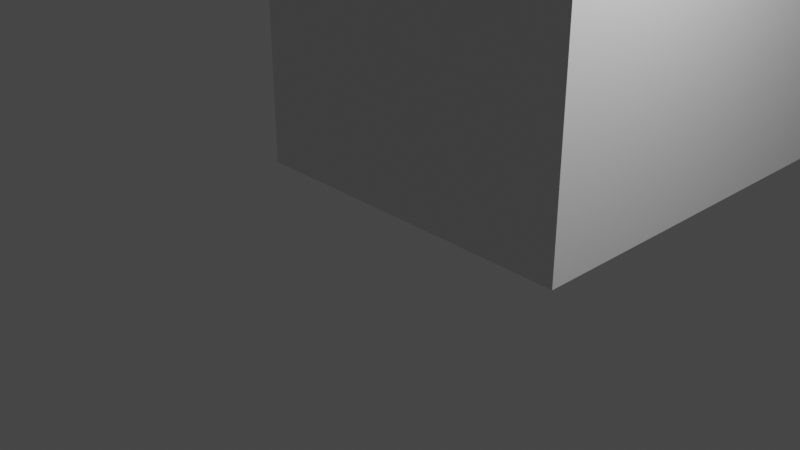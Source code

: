 # Source: Simple_Wedge.blend  (saved by Blender 3.0.42; exported with 4.5.12 LTS)
import bpy
from mathutils import Matrix  # noqa: F401  (used for matrix-valued properties, if any)

bpy.ops.wm.read_factory_settings(use_empty=True)
scene = bpy.context.scene
scene.name = 'Scene'

# ---- collections
col_collection = bpy.data.collections.new('Collection'); scene.collection.children.link(col_collection)

# ---- materials (node trees are filled in below, after node groups)
mat_material = bpy.data.materials.new('Material')
mat_material.alpha_threshold = 0.0
mat_material.use_transparent_shadow = False
mat_material.line_color = (0.0, 0.0, 0.0, 1.0)

# ---- material node trees
mat_material.use_nodes = True; mat_material.node_tree.nodes.clear()
_N = mat_material.node_tree.nodes; _L = mat_material.node_tree.links
n0 = _N.new('ShaderNodeOutputMaterial'); n0.name = 'Material Output'; n0.location = (300, 300)
n1 = _N.new('ShaderNodeBsdfPrincipled'); n1.name = 'Principled BSDF'; n1.location = (10, 300)
n1.distribution = 'GGX'
n1.subsurface_method = 'RANDOM_WALK_SKIN'
n1.inputs[2].default_value = 0.4
n1.inputs[3].default_value = 1.45
n1.inputs[27].default_value = (0.0, 0.0, 0.0, 1.0)
n1.inputs[28].default_value = 1.0
_L.new(n1.outputs[0], n0.inputs[0])
n0.is_active_output = True

# ---- world
world_world = bpy.data.worlds.new('World'); scene.world = world_world
world_world.use_nodes = True; world_world.node_tree.nodes.clear()
_N = world_world.node_tree.nodes; _L = world_world.node_tree.links
n0 = _N.new('ShaderNodeOutputWorld'); n0.name = 'World Output'; n0.location = (300, 300)
n1 = _N.new('ShaderNodeBackground'); n1.name = 'Background'; n1.location = (10, 300)
n1.inputs[0].default_value = (0.05088, 0.05088, 0.05088, 1.0)
_L.new(n1.outputs[0], n0.inputs[0])
n0.is_active_output = True
world_world.color = (0.05088, 0.05088, 0.05088)
world_world.use_sun_shadow = False
world_world.sun_shadow_jitter_overblur = 0.0

# ---- cameras
cam_camera = bpy.data.cameras.new('Camera')
cam_camera.clip_end = 100.0
cam_camera.ortho_scale = 7.314

# ---- lights
light_light = bpy.data.lights.new('Light', 'POINT')
light_light.transmission_factor = 0.0
light_light.energy = 1000.0
light_light.shadow_soft_size = 0.1
light_light.shadow_maximum_resolution = 0.006
light_light.use_absolute_resolution = True

# ---- meshes
me_cube = bpy.data.meshes.new('Cube')
me_cube.from_pydata([(2.0, 8.0, 0.0), (2.0, 8.0, 0.0), (2.0, 0.0, 4.0), (2.0, 0.0, 0.0), (-2.0, 8.0, 0.0), (-2.0, 8.0, 0.0), (-2.0, 0.0, 4.0), (-2.0, 0.0, 0.0)], [], [(0, 4, 6, 2), (3, 2, 6, 7), (7, 6, 4, 5), (5, 1, 3, 7), (1, 0, 2, 3), (5, 4, 0, 1)])
_uv = me_cube.uv_layers.new(name='UVMap')
_uv.uv.foreach_set('vector', [0.625, 0.5, 0.875, 0.5, 0.875, 0.75, 0.625, 0.75, 0.375, 0.75, 0.625, 0.75, 0.625, 1.0, 0.375, 1.0, 0.375, 0.0, 0.625, 0.0, 0.625, 0.25, 0.375, 0.25, 0.125, 0.5, 0.375, 0.5, 0.375, 0.75, 0.125, 0.75, 0.375, 0.5, 0.625, 0.5, 0.625, 0.75, 0.375, 0.75, 0.375, 0.25, 0.625, 0.25, 0.625, 0.5, 0.375, 0.5])
me_cube.materials.append(mat_material)
me_cube.use_remesh_preserve_volume = False
me_cube.use_remesh_preserve_attributes = False
me_cube.use_mirror_vertex_groups = False
me_cube.update()

# ---- objects
ob_cube = bpy.data.objects.new('Cube', me_cube)
ob_light = bpy.data.objects.new('Light', light_light)
ob_camera = bpy.data.objects.new('Camera', cam_camera)

# ---- transforms, parenting, visibility, modifiers, constraints
ob_cube.location = (0.0, 0.0, 0.0)
ob_cube.lock_rotations_4d = False
ob_cube.empty_display_type = 'ARROWS'
ob_cube.lineart.crease_threshold = 0.0
ob_light.location = (4.076, 1.005, 5.904)
ob_light.rotation_euler = (0.6503, 0.05522, 1.866)
ob_light.lock_rotations_4d = False
ob_light.empty_display_type = 'ARROWS'
ob_light.color = (0.0, 0.0, 0.0, 0.0)
ob_light.lineart.crease_threshold = 0.0
ob_camera.location = (7.359, -6.926, 4.958)
ob_camera.rotation_euler = (1.109, 0.0, 0.8149)
ob_camera.lock_rotations_4d = False
ob_camera.empty_display_type = 'ARROWS'
ob_camera.color = (0.0, 0.0, 0.0, 0.0)
ob_camera.display_type = 'WIRE'
ob_camera.lineart.crease_threshold = 0.0

# ---- collection membership
col_collection.objects.link(ob_cube)
col_collection.objects.link(ob_light)
col_collection.objects.link(ob_camera)

# ---- scene / render settings (as saved in the file)
scene.camera = ob_camera
scene.frame_start = 1; scene.frame_end = 250; scene.frame_set(1)
scene.render.engine = 'BLENDER_EEVEE_NEXT'
scene.cycles.sampling_pattern = 'TABULATED_SOBOL'
scene.cycles.use_light_tree = False
scene.view_settings.view_transform = 'Filmic'
bpy.context.view_layer.update()
